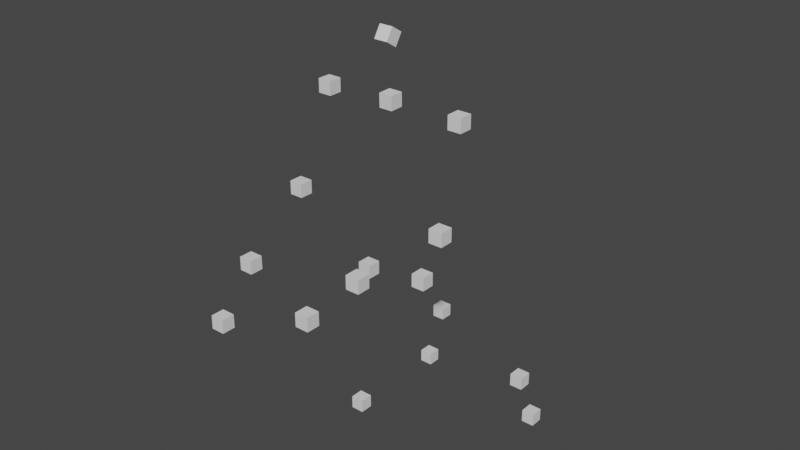 # Source: dead_hero.blend  (saved by Blender 3.2.14; exported with 4.5.12 LTS)
import bpy
from mathutils import Matrix  # noqa: F401  (used for matrix-valued properties, if any)

bpy.ops.wm.read_factory_settings(use_empty=True)
scene = bpy.context.scene
scene.name = 'Scene'

# ---- collections
col_collection = bpy.data.collections.new('Collection'); scene.collection.children.link(col_collection)
col_points = bpy.data.collections.new('points'); scene.collection.children.link(col_points)

# ---- world
world_world = bpy.data.worlds.new('World'); scene.world = world_world
world_world.use_nodes = True; world_world.node_tree.nodes.clear()
_N = world_world.node_tree.nodes; _L = world_world.node_tree.links
n0 = _N.new('ShaderNodeOutputWorld'); n0.name = 'World Output'; n0.location = (300, 300)
n1 = _N.new('ShaderNodeBackground'); n1.name = 'Background'; n1.location = (10, 300)
n1.inputs[0].default_value = (0.05088, 0.05088, 0.05088, 1.0)
_L.new(n1.outputs[0], n0.inputs[0])
n0.is_active_output = True
world_world.color = (0.05088, 0.05088, 0.05088)
world_world.use_sun_shadow = False
world_world.sun_shadow_jitter_overblur = 0.0

# ---- meshes
me_cube_001 = bpy.data.meshes.new('Cube.001')
me_cube_001.from_pydata([(-1.0, -1.0, -1.0), (-1.0, -1.0, 1.0), (-1.0, 1.0, -1.0), (-1.0, 1.0, 1.0), (1.0, -1.0, -1.0), (1.0, -1.0, 1.0), (1.0, 1.0, -1.0), (1.0, 1.0, 1.0)], [], [(0, 1, 3, 2), (2, 3, 7, 6), (6, 7, 5, 4), (4, 5, 1, 0), (2, 6, 4, 0), (7, 3, 1, 5)])
_uv = me_cube_001.uv_layers.new(name='UVMap')
_uv.uv.foreach_set('vector', [0.375, 0.0, 0.625, 0.0, 0.625, 0.25, 0.375, 0.25, 0.375, 0.25, 0.625, 0.25, 0.625, 0.5, 0.375, 0.5, 0.375, 0.5, 0.625, 0.5, 0.625, 0.75, 0.375, 0.75, 0.375, 0.75, 0.625, 0.75, 0.625, 1.0, 0.375, 1.0, 0.125, 0.5, 0.375, 0.5, 0.375, 0.75, 0.125, 0.75, 0.625, 0.5, 0.875, 0.5, 0.875, 0.75, 0.625, 0.75])
me_cube_001.update()
me_cube_002 = bpy.data.meshes.new('Cube.002')
me_cube_002.from_pydata([(-1.0, -1.0, -1.0), (-1.0, -1.0, 1.0), (-1.0, 1.0, -1.0), (-1.0, 1.0, 1.0), (1.0, -1.0, -1.0), (1.0, -1.0, 1.0), (1.0, 1.0, -1.0), (1.0, 1.0, 1.0)], [], [(0, 1, 3, 2), (2, 3, 7, 6), (6, 7, 5, 4), (4, 5, 1, 0), (2, 6, 4, 0), (7, 3, 1, 5)])
_uv = me_cube_002.uv_layers.new(name='UVMap')
_uv.uv.foreach_set('vector', [0.375, 0.0, 0.625, 0.0, 0.625, 0.25, 0.375, 0.25, 0.375, 0.25, 0.625, 0.25, 0.625, 0.5, 0.375, 0.5, 0.375, 0.5, 0.625, 0.5, 0.625, 0.75, 0.375, 0.75, 0.375, 0.75, 0.625, 0.75, 0.625, 1.0, 0.375, 1.0, 0.125, 0.5, 0.375, 0.5, 0.375, 0.75, 0.125, 0.75, 0.625, 0.5, 0.875, 0.5, 0.875, 0.75, 0.625, 0.75])
me_cube_002.update()
me_cube_003 = bpy.data.meshes.new('Cube.003')
me_cube_003.from_pydata([(-1.0, -1.0, -1.0), (-1.0, -1.0, 1.0), (-1.0, 1.0, -1.0), (-1.0, 1.0, 1.0), (1.0, -1.0, -1.0), (1.0, -1.0, 1.0), (1.0, 1.0, -1.0), (1.0, 1.0, 1.0)], [], [(0, 1, 3, 2), (2, 3, 7, 6), (6, 7, 5, 4), (4, 5, 1, 0), (2, 6, 4, 0), (7, 3, 1, 5)])
_uv = me_cube_003.uv_layers.new(name='UVMap')
_uv.uv.foreach_set('vector', [0.375, 0.0, 0.625, 0.0, 0.625, 0.25, 0.375, 0.25, 0.375, 0.25, 0.625, 0.25, 0.625, 0.5, 0.375, 0.5, 0.375, 0.5, 0.625, 0.5, 0.625, 0.75, 0.375, 0.75, 0.375, 0.75, 0.625, 0.75, 0.625, 1.0, 0.375, 1.0, 0.125, 0.5, 0.375, 0.5, 0.375, 0.75, 0.125, 0.75, 0.625, 0.5, 0.875, 0.5, 0.875, 0.75, 0.625, 0.75])
me_cube_003.update()
me_cube_004 = bpy.data.meshes.new('Cube.004')
me_cube_004.from_pydata([(-1.0, -1.0, -1.0), (-1.0, -1.0, 1.0), (-1.0, 1.0, -1.0), (-1.0, 1.0, 1.0), (1.0, -1.0, -1.0), (1.0, -1.0, 1.0), (1.0, 1.0, -1.0), (1.0, 1.0, 1.0)], [], [(0, 1, 3, 2), (2, 3, 7, 6), (6, 7, 5, 4), (4, 5, 1, 0), (2, 6, 4, 0), (7, 3, 1, 5)])
_uv = me_cube_004.uv_layers.new(name='UVMap')
_uv.uv.foreach_set('vector', [0.375, 0.0, 0.625, 0.0, 0.625, 0.25, 0.375, 0.25, 0.375, 0.25, 0.625, 0.25, 0.625, 0.5, 0.375, 0.5, 0.375, 0.5, 0.625, 0.5, 0.625, 0.75, 0.375, 0.75, 0.375, 0.75, 0.625, 0.75, 0.625, 1.0, 0.375, 1.0, 0.125, 0.5, 0.375, 0.5, 0.375, 0.75, 0.125, 0.75, 0.625, 0.5, 0.875, 0.5, 0.875, 0.75, 0.625, 0.75])
me_cube_004.update()
me_cube_005 = bpy.data.meshes.new('Cube.005')
me_cube_005.from_pydata([(-1.0, -1.0, -1.0), (-1.0, -1.0, 1.0), (-1.0, 1.0, -1.0), (-1.0, 1.0, 1.0), (1.0, -1.0, -1.0), (1.0, -1.0, 1.0), (1.0, 1.0, -1.0), (1.0, 1.0, 1.0)], [], [(0, 1, 3, 2), (2, 3, 7, 6), (6, 7, 5, 4), (4, 5, 1, 0), (2, 6, 4, 0), (7, 3, 1, 5)])
_uv = me_cube_005.uv_layers.new(name='UVMap')
_uv.uv.foreach_set('vector', [0.375, 0.0, 0.625, 0.0, 0.625, 0.25, 0.375, 0.25, 0.375, 0.25, 0.625, 0.25, 0.625, 0.5, 0.375, 0.5, 0.375, 0.5, 0.625, 0.5, 0.625, 0.75, 0.375, 0.75, 0.375, 0.75, 0.625, 0.75, 0.625, 1.0, 0.375, 1.0, 0.125, 0.5, 0.375, 0.5, 0.375, 0.75, 0.125, 0.75, 0.625, 0.5, 0.875, 0.5, 0.875, 0.75, 0.625, 0.75])
me_cube_005.update()
me_cube_006 = bpy.data.meshes.new('Cube.006')
me_cube_006.from_pydata([(-1.0, -1.0, -1.0), (-1.0, -1.0, 1.0), (-1.0, 1.0, -1.0), (-1.0, 1.0, 1.0), (1.0, -1.0, -1.0), (1.0, -1.0, 1.0), (1.0, 1.0, -1.0), (1.0, 1.0, 1.0)], [], [(0, 1, 3, 2), (2, 3, 7, 6), (6, 7, 5, 4), (4, 5, 1, 0), (2, 6, 4, 0), (7, 3, 1, 5)])
_uv = me_cube_006.uv_layers.new(name='UVMap')
_uv.uv.foreach_set('vector', [0.375, 0.0, 0.625, 0.0, 0.625, 0.25, 0.375, 0.25, 0.375, 0.25, 0.625, 0.25, 0.625, 0.5, 0.375, 0.5, 0.375, 0.5, 0.625, 0.5, 0.625, 0.75, 0.375, 0.75, 0.375, 0.75, 0.625, 0.75, 0.625, 1.0, 0.375, 1.0, 0.125, 0.5, 0.375, 0.5, 0.375, 0.75, 0.125, 0.75, 0.625, 0.5, 0.875, 0.5, 0.875, 0.75, 0.625, 0.75])
me_cube_006.update()
me_cube_008 = bpy.data.meshes.new('Cube.008')
me_cube_008.from_pydata([(-1.0, -1.0, -1.0), (-1.0, -1.0, 1.0), (-1.0, 1.0, -1.0), (-1.0, 1.0, 1.0), (1.0, -1.0, -1.0), (1.0, -1.0, 1.0), (1.0, 1.0, -1.0), (1.0, 1.0, 1.0)], [], [(0, 1, 3, 2), (2, 3, 7, 6), (6, 7, 5, 4), (4, 5, 1, 0), (2, 6, 4, 0), (7, 3, 1, 5)])
_uv = me_cube_008.uv_layers.new(name='UVMap')
_uv.uv.foreach_set('vector', [0.375, 0.0, 0.625, 0.0, 0.625, 0.25, 0.375, 0.25, 0.375, 0.25, 0.625, 0.25, 0.625, 0.5, 0.375, 0.5, 0.375, 0.5, 0.625, 0.5, 0.625, 0.75, 0.375, 0.75, 0.375, 0.75, 0.625, 0.75, 0.625, 1.0, 0.375, 1.0, 0.125, 0.5, 0.375, 0.5, 0.375, 0.75, 0.125, 0.75, 0.625, 0.5, 0.875, 0.5, 0.875, 0.75, 0.625, 0.75])
me_cube_008.update()
me_cube_009 = bpy.data.meshes.new('Cube.009')
me_cube_009.from_pydata([(-1.0, -1.0, -1.0), (-1.0, -1.0, 1.0), (-1.0, 1.0, -1.0), (-1.0, 1.0, 1.0), (1.0, -1.0, -1.0), (1.0, -1.0, 1.0), (1.0, 1.0, -1.0), (1.0, 1.0, 1.0)], [], [(0, 1, 3, 2), (2, 3, 7, 6), (6, 7, 5, 4), (4, 5, 1, 0), (2, 6, 4, 0), (7, 3, 1, 5)])
_uv = me_cube_009.uv_layers.new(name='UVMap')
_uv.uv.foreach_set('vector', [0.375, 0.0, 0.625, 0.0, 0.625, 0.25, 0.375, 0.25, 0.375, 0.25, 0.625, 0.25, 0.625, 0.5, 0.375, 0.5, 0.375, 0.5, 0.625, 0.5, 0.625, 0.75, 0.375, 0.75, 0.375, 0.75, 0.625, 0.75, 0.625, 1.0, 0.375, 1.0, 0.125, 0.5, 0.375, 0.5, 0.375, 0.75, 0.125, 0.75, 0.625, 0.5, 0.875, 0.5, 0.875, 0.75, 0.625, 0.75])
me_cube_009.update()
me_cube_010 = bpy.data.meshes.new('Cube.010')
me_cube_010.from_pydata([(-1.0, -1.0, -1.0), (-1.0, -1.0, 1.0), (-1.0, 1.0, -1.0), (-1.0, 1.0, 1.0), (1.0, -1.0, -1.0), (1.0, -1.0, 1.0), (1.0, 1.0, -1.0), (1.0, 1.0, 1.0)], [], [(0, 1, 3, 2), (2, 3, 7, 6), (6, 7, 5, 4), (4, 5, 1, 0), (2, 6, 4, 0), (7, 3, 1, 5)])
_uv = me_cube_010.uv_layers.new(name='UVMap')
_uv.uv.foreach_set('vector', [0.375, 0.0, 0.625, 0.0, 0.625, 0.25, 0.375, 0.25, 0.375, 0.25, 0.625, 0.25, 0.625, 0.5, 0.375, 0.5, 0.375, 0.5, 0.625, 0.5, 0.625, 0.75, 0.375, 0.75, 0.375, 0.75, 0.625, 0.75, 0.625, 1.0, 0.375, 1.0, 0.125, 0.5, 0.375, 0.5, 0.375, 0.75, 0.125, 0.75, 0.625, 0.5, 0.875, 0.5, 0.875, 0.75, 0.625, 0.75])
me_cube_010.update()
me_cube_011 = bpy.data.meshes.new('Cube.011')
me_cube_011.from_pydata([(-1.0, -1.0, -1.0), (-1.0, -1.0, 1.0), (-1.0, 1.0, -1.0), (-1.0, 1.0, 1.0), (1.0, -1.0, -1.0), (1.0, -1.0, 1.0), (1.0, 1.0, -1.0), (1.0, 1.0, 1.0)], [], [(0, 1, 3, 2), (2, 3, 7, 6), (6, 7, 5, 4), (4, 5, 1, 0), (2, 6, 4, 0), (7, 3, 1, 5)])
_uv = me_cube_011.uv_layers.new(name='UVMap')
_uv.uv.foreach_set('vector', [0.375, 0.0, 0.625, 0.0, 0.625, 0.25, 0.375, 0.25, 0.375, 0.25, 0.625, 0.25, 0.625, 0.5, 0.375, 0.5, 0.375, 0.5, 0.625, 0.5, 0.625, 0.75, 0.375, 0.75, 0.375, 0.75, 0.625, 0.75, 0.625, 1.0, 0.375, 1.0, 0.125, 0.5, 0.375, 0.5, 0.375, 0.75, 0.125, 0.75, 0.625, 0.5, 0.875, 0.5, 0.875, 0.75, 0.625, 0.75])
me_cube_011.update()
me_cube_012 = bpy.data.meshes.new('Cube.012')
me_cube_012.from_pydata([(-1.0, -1.0, -1.0), (-1.0, -1.0, 1.0), (-1.0, 1.0, -1.0), (-1.0, 1.0, 1.0), (1.0, -1.0, -1.0), (1.0, -1.0, 1.0), (1.0, 1.0, -1.0), (1.0, 1.0, 1.0)], [], [(0, 1, 3, 2), (2, 3, 7, 6), (6, 7, 5, 4), (4, 5, 1, 0), (2, 6, 4, 0), (7, 3, 1, 5)])
_uv = me_cube_012.uv_layers.new(name='UVMap')
_uv.uv.foreach_set('vector', [0.375, 0.0, 0.625, 0.0, 0.625, 0.25, 0.375, 0.25, 0.375, 0.25, 0.625, 0.25, 0.625, 0.5, 0.375, 0.5, 0.375, 0.5, 0.625, 0.5, 0.625, 0.75, 0.375, 0.75, 0.375, 0.75, 0.625, 0.75, 0.625, 1.0, 0.375, 1.0, 0.125, 0.5, 0.375, 0.5, 0.375, 0.75, 0.125, 0.75, 0.625, 0.5, 0.875, 0.5, 0.875, 0.75, 0.625, 0.75])
me_cube_012.update()
me_cube_013 = bpy.data.meshes.new('Cube.013')
me_cube_013.from_pydata([(-1.0, -1.0, -1.0), (-1.0, -1.0, 1.0), (-1.0, 1.0, -1.0), (-1.0, 1.0, 1.0), (1.0, -1.0, -1.0), (1.0, -1.0, 1.0), (1.0, 1.0, -1.0), (1.0, 1.0, 1.0)], [], [(0, 1, 3, 2), (2, 3, 7, 6), (6, 7, 5, 4), (4, 5, 1, 0), (2, 6, 4, 0), (7, 3, 1, 5)])
_uv = me_cube_013.uv_layers.new(name='UVMap')
_uv.uv.foreach_set('vector', [0.375, 0.0, 0.625, 0.0, 0.625, 0.25, 0.375, 0.25, 0.375, 0.25, 0.625, 0.25, 0.625, 0.5, 0.375, 0.5, 0.375, 0.5, 0.625, 0.5, 0.625, 0.75, 0.375, 0.75, 0.375, 0.75, 0.625, 0.75, 0.625, 1.0, 0.375, 1.0, 0.125, 0.5, 0.375, 0.5, 0.375, 0.75, 0.125, 0.75, 0.625, 0.5, 0.875, 0.5, 0.875, 0.75, 0.625, 0.75])
me_cube_013.update()
me_cube_014 = bpy.data.meshes.new('Cube.014')
me_cube_014.from_pydata([(-1.0, -1.0, -1.0), (-1.0, -1.0, 1.0), (-1.0, 1.0, -1.0), (-1.0, 1.0, 1.0), (1.0, -1.0, -1.0), (1.0, -1.0, 1.0), (1.0, 1.0, -1.0), (1.0, 1.0, 1.0)], [], [(0, 1, 3, 2), (2, 3, 7, 6), (6, 7, 5, 4), (4, 5, 1, 0), (2, 6, 4, 0), (7, 3, 1, 5)])
_uv = me_cube_014.uv_layers.new(name='UVMap')
_uv.uv.foreach_set('vector', [0.375, 0.0, 0.625, 0.0, 0.625, 0.25, 0.375, 0.25, 0.375, 0.25, 0.625, 0.25, 0.625, 0.5, 0.375, 0.5, 0.375, 0.5, 0.625, 0.5, 0.625, 0.75, 0.375, 0.75, 0.375, 0.75, 0.625, 0.75, 0.625, 1.0, 0.375, 1.0, 0.125, 0.5, 0.375, 0.5, 0.375, 0.75, 0.125, 0.75, 0.625, 0.5, 0.875, 0.5, 0.875, 0.75, 0.625, 0.75])
me_cube_014.update()
me_cube_015 = bpy.data.meshes.new('Cube.015')
me_cube_015.from_pydata([(-1.0, -1.0, -1.0), (-1.0, -1.0, 1.0), (-1.0, 1.0, -1.0), (-1.0, 1.0, 1.0), (1.0, -1.0, -1.0), (1.0, -1.0, 1.0), (1.0, 1.0, -1.0), (1.0, 1.0, 1.0)], [], [(0, 1, 3, 2), (2, 3, 7, 6), (6, 7, 5, 4), (4, 5, 1, 0), (2, 6, 4, 0), (7, 3, 1, 5)])
_uv = me_cube_015.uv_layers.new(name='UVMap')
_uv.uv.foreach_set('vector', [0.375, 0.0, 0.625, 0.0, 0.625, 0.25, 0.375, 0.25, 0.375, 0.25, 0.625, 0.25, 0.625, 0.5, 0.375, 0.5, 0.375, 0.5, 0.625, 0.5, 0.625, 0.75, 0.375, 0.75, 0.375, 0.75, 0.625, 0.75, 0.625, 1.0, 0.375, 1.0, 0.125, 0.5, 0.375, 0.5, 0.375, 0.75, 0.125, 0.75, 0.625, 0.5, 0.875, 0.5, 0.875, 0.75, 0.625, 0.75])
me_cube_015.update()
me_cube_016 = bpy.data.meshes.new('Cube.016')
me_cube_016.from_pydata([(-1.0, -1.0, -1.0), (-1.0, -1.0, 1.0), (-1.0, 1.0, -1.0), (-1.0, 1.0, 1.0), (1.0, -1.0, -1.0), (1.0, -1.0, 1.0), (1.0, 1.0, -1.0), (1.0, 1.0, 1.0)], [], [(0, 1, 3, 2), (2, 3, 7, 6), (6, 7, 5, 4), (4, 5, 1, 0), (2, 6, 4, 0), (7, 3, 1, 5)])
_uv = me_cube_016.uv_layers.new(name='UVMap')
_uv.uv.foreach_set('vector', [0.375, 0.0, 0.625, 0.0, 0.625, 0.25, 0.375, 0.25, 0.375, 0.25, 0.625, 0.25, 0.625, 0.5, 0.375, 0.5, 0.375, 0.5, 0.625, 0.5, 0.625, 0.75, 0.375, 0.75, 0.375, 0.75, 0.625, 0.75, 0.625, 1.0, 0.375, 1.0, 0.125, 0.5, 0.375, 0.5, 0.375, 0.75, 0.125, 0.75, 0.625, 0.5, 0.875, 0.5, 0.875, 0.75, 0.625, 0.75])
me_cube_016.update()
me_cube_017 = bpy.data.meshes.new('Cube.017')
me_cube_017.from_pydata([(-1.0, -1.0, -1.0), (-1.0, -1.0, 1.0), (-1.0, 1.0, -1.0), (-1.0, 1.0, 1.0), (1.0, -1.0, -1.0), (1.0, -1.0, 1.0), (1.0, 1.0, -1.0), (1.0, 1.0, 1.0)], [], [(0, 1, 3, 2), (2, 3, 7, 6), (6, 7, 5, 4), (4, 5, 1, 0), (2, 6, 4, 0), (7, 3, 1, 5)])
_uv = me_cube_017.uv_layers.new(name='UVMap')
_uv.uv.foreach_set('vector', [0.375, 0.0, 0.625, 0.0, 0.625, 0.25, 0.375, 0.25, 0.375, 0.25, 0.625, 0.25, 0.625, 0.5, 0.375, 0.5, 0.375, 0.5, 0.625, 0.5, 0.625, 0.75, 0.375, 0.75, 0.375, 0.75, 0.625, 0.75, 0.625, 1.0, 0.375, 1.0, 0.125, 0.5, 0.375, 0.5, 0.375, 0.75, 0.125, 0.75, 0.625, 0.5, 0.875, 0.5, 0.875, 0.75, 0.625, 0.75])
me_cube_017.update()
me_cube_018 = bpy.data.meshes.new('Cube.018')
me_cube_018.from_pydata([(-1.0, -1.0, -1.0), (-1.0, -1.0, 1.0), (-1.0, 1.0, -1.0), (-1.0, 1.0, 1.0), (1.0, -1.0, -1.0), (1.0, -1.0, 1.0), (1.0, 1.0, -1.0), (1.0, 1.0, 1.0)], [], [(0, 1, 3, 2), (2, 3, 7, 6), (6, 7, 5, 4), (4, 5, 1, 0), (2, 6, 4, 0), (7, 3, 1, 5)])
_uv = me_cube_018.uv_layers.new(name='UVMap')
_uv.uv.foreach_set('vector', [0.375, 0.0, 0.625, 0.0, 0.625, 0.25, 0.375, 0.25, 0.375, 0.25, 0.625, 0.25, 0.625, 0.5, 0.375, 0.5, 0.375, 0.5, 0.625, 0.5, 0.625, 0.75, 0.375, 0.75, 0.375, 0.75, 0.625, 0.75, 0.625, 1.0, 0.375, 1.0, 0.125, 0.5, 0.375, 0.5, 0.375, 0.75, 0.125, 0.75, 0.625, 0.5, 0.875, 0.5, 0.875, 0.75, 0.625, 0.75])
me_cube_018.update()
me_cube_019 = bpy.data.meshes.new('Cube.019')
me_cube_019.from_pydata([(-1.0, -1.0, -1.0), (-1.0, -1.0, 1.0), (-1.0, 1.0, -1.0), (-1.0, 1.0, 1.0), (1.0, -1.0, -1.0), (1.0, -1.0, 1.0), (1.0, 1.0, -1.0), (1.0, 1.0, 1.0)], [], [(0, 1, 3, 2), (2, 3, 7, 6), (6, 7, 5, 4), (4, 5, 1, 0), (2, 6, 4, 0), (7, 3, 1, 5)])
_uv = me_cube_019.uv_layers.new(name='UVMap')
_uv.uv.foreach_set('vector', [0.375, 0.0, 0.625, 0.0, 0.625, 0.25, 0.375, 0.25, 0.375, 0.25, 0.625, 0.25, 0.625, 0.5, 0.375, 0.5, 0.375, 0.5, 0.625, 0.5, 0.625, 0.75, 0.375, 0.75, 0.375, 0.75, 0.625, 0.75, 0.625, 1.0, 0.375, 1.0, 0.125, 0.5, 0.375, 0.5, 0.375, 0.75, 0.125, 0.75, 0.625, 0.5, 0.875, 0.5, 0.875, 0.75, 0.625, 0.75])
me_cube_019.update()
me_cube_020 = bpy.data.meshes.new('Cube.020')
me_cube_020.from_pydata([(-1.0, -1.0, -1.0), (-1.0, -1.0, 1.0), (-1.0, 1.0, -1.0), (-1.0, 1.0, 1.0), (1.0, -1.0, -1.0), (1.0, -1.0, 1.0), (1.0, 1.0, -1.0), (1.0, 1.0, 1.0)], [], [(0, 1, 3, 2), (2, 3, 7, 6), (6, 7, 5, 4), (4, 5, 1, 0), (2, 6, 4, 0), (7, 3, 1, 5)])
_uv = me_cube_020.uv_layers.new(name='UVMap')
_uv.uv.foreach_set('vector', [0.375, 0.0, 0.625, 0.0, 0.625, 0.25, 0.375, 0.25, 0.375, 0.25, 0.625, 0.25, 0.625, 0.5, 0.375, 0.5, 0.375, 0.5, 0.625, 0.5, 0.625, 0.75, 0.375, 0.75, 0.375, 0.75, 0.625, 0.75, 0.625, 1.0, 0.375, 1.0, 0.125, 0.5, 0.375, 0.5, 0.375, 0.75, 0.125, 0.75, 0.625, 0.5, 0.875, 0.5, 0.875, 0.75, 0.625, 0.75])
me_cube_020.update()
me_cube_021 = bpy.data.meshes.new('Cube.021')
me_cube_021.from_pydata([(-1.0, -1.0, -1.0), (-1.0, -1.0, 1.0), (-1.0, 1.0, -1.0), (-1.0, 1.0, 1.0), (1.0, -1.0, -1.0), (1.0, -1.0, 1.0), (1.0, 1.0, -1.0), (1.0, 1.0, 1.0)], [], [(0, 1, 3, 2), (2, 3, 7, 6), (6, 7, 5, 4), (4, 5, 1, 0), (2, 6, 4, 0), (7, 3, 1, 5)])
_uv = me_cube_021.uv_layers.new(name='UVMap')
_uv.uv.foreach_set('vector', [0.375, 0.0, 0.625, 0.0, 0.625, 0.25, 0.375, 0.25, 0.375, 0.25, 0.625, 0.25, 0.625, 0.5, 0.375, 0.5, 0.375, 0.5, 0.625, 0.5, 0.625, 0.75, 0.375, 0.75, 0.375, 0.75, 0.625, 0.75, 0.625, 1.0, 0.375, 1.0, 0.125, 0.5, 0.375, 0.5, 0.375, 0.75, 0.125, 0.75, 0.625, 0.5, 0.875, 0.5, 0.875, 0.75, 0.625, 0.75])
me_cube_021.update()
arm_metarig = bpy.data.armatures.new('metarig')  # bones are not reproduced

# ---- objects
ob_metarig = bpy.data.objects.new('metarig', arm_metarig)
ob_fl2 = bpy.data.objects.new('fl2', me_cube_001)
ob_fl1 = bpy.data.objects.new('fl1', me_cube_002)
ob_fr1 = bpy.data.objects.new('fr1', me_cube_003)
ob_fl3 = bpy.data.objects.new('fl3', me_cube_004)
ob_fl0 = bpy.data.objects.new('fl0', me_cube_005)
ob_fr0 = bpy.data.objects.new('fr0', me_cube_006)
ob_hl0 = bpy.data.objects.new('hl0', me_cube_008)
ob_hr1 = bpy.data.objects.new('hr1', me_cube_009)
ob_hl1 = bpy.data.objects.new('hl1', me_cube_010)
ob_hr2 = bpy.data.objects.new('hr2', me_cube_011)
ob_hr0 = bpy.data.objects.new('hr0', me_cube_012)
ob_hr3 = bpy.data.objects.new('hr3', me_cube_013)
ob_hl2 = bpy.data.objects.new('hl2', me_cube_014)
ob_hl3 = bpy.data.objects.new('hl3', me_cube_015)
ob_h2 = bpy.data.objects.new('h2', me_cube_016)
ob_h1 = bpy.data.objects.new('h1', me_cube_017)
ob_h0 = bpy.data.objects.new('h0', me_cube_018)
ob_h3 = bpy.data.objects.new('h3', me_cube_019)
ob_fr3 = bpy.data.objects.new('fr3', me_cube_020)
ob_fr2 = bpy.data.objects.new('fr2', me_cube_021)

# ---- transforms, parenting, visibility, modifiers, constraints
ob_metarig.location = (0.0, -0.004794, -0.2208)
ob_fl2.location = (0.209, 0.07698, 0.1632)
ob_fl2.scale = (0.02, 0.02, 0.02)
ob_fl1.location = (0.1535, -0.3812, 0.09317)
ob_fl1.scale = (0.02, 0.02, 0.02)
ob_fr1.location = (-0.171, -0.2139, 0.06669)
ob_fr1.scale = (0.02, 0.02, 0.02)
ob_fl3.location = (0.2253, 0.13, 0.006721)
ob_fl3.scale = (0.02, 0.02, 0.02)
ob_fl0.location = (0.09609, -0.2576, 0.6141)
ob_fl0.scale = (0.02, 0.02, 0.02)
ob_fr0.location = (-0.09921, -0.2519, 0.5788)
ob_fr0.scale = (0.02, 0.02, 0.02)
ob_hl0.location = (0.2193, -0.2757, 1.105)
ob_hl0.scale = (0.02, 0.02, 0.02)
ob_hr1.location = (-0.2543, -0.3501, 0.8172)
ob_hr1.scale = (0.02, 0.02, 0.02)
ob_hl1.location = (0.2397, -0.3699, 0.8417)
ob_hl1.scale = (0.02, 0.02, 0.02)
ob_hr2.location = (-0.2569, -0.5462, 0.6635)
ob_hr2.scale = (0.02, 0.02, 0.02)
ob_hr0.location = (-0.209, -0.2731, 1.099)
ob_hr0.scale = (0.02, 0.02, 0.02)
ob_hr3.location = (-0.2245, -0.6855, 0.5598)
ob_hr3.scale = (0.02, 0.02, 0.02)
ob_hl2.location = (0.1388, -0.5621, 0.7591)
ob_hl2.scale = (0.02, 0.02, 0.02)
ob_hl3.location = (0.07501, -0.6746, 0.6813)
ob_hl3.scale = (0.02, 0.02, 0.02)
ob_h2.location = (0.00359, -0.1483, 1.449)
ob_h2.rotation_euler = (-0.5619, -0.0, -0.002848)
ob_h2.scale = (0.02, 0.02, 0.02)
ob_h1.location = (0.007773, -0.2909, 1.282)
ob_h1.rotation_euler = (-0.5619, -0.0, 0.0)
ob_h1.scale = (0.02, 0.02, 0.02)
ob_h0.location = (0.001498, -0.274, 1.109)
ob_h0.rotation_euler = (0.02287, -0.0, 0.0)
ob_h0.scale = (0.02, 0.02, 0.02)
ob_h3.location = (0.00359, -0.3546, 1.442)
ob_h3.rotation_euler = (-0.5619, -0.0, 0.0)
ob_h3.scale = (0.02, 0.02, 0.02)
ob_fr3.location = (-0.2156, 0.1795, 0.01621)
ob_fr3.scale = (0.02, 0.02, 0.02)
ob_fr2.location = (-0.2111, 0.2356, 0.1673)
ob_fr2.scale = (0.02, 0.02, 0.02)

# ---- collection membership
col_collection.objects.link(ob_metarig)
col_points.objects.link(ob_fl2)
col_points.objects.link(ob_fl1)
col_points.objects.link(ob_fr1)
col_points.objects.link(ob_fl3)
col_points.objects.link(ob_fl0)
col_points.objects.link(ob_fr0)
col_points.objects.link(ob_hl0)
col_points.objects.link(ob_hr1)
col_points.objects.link(ob_hl1)
col_points.objects.link(ob_hr2)
col_points.objects.link(ob_hr0)
col_points.objects.link(ob_hr3)
col_points.objects.link(ob_hl2)
col_points.objects.link(ob_hl3)
col_points.objects.link(ob_h2)
col_points.objects.link(ob_h1)
col_points.objects.link(ob_h0)
col_points.objects.link(ob_h3)
col_points.objects.link(ob_fr3)
col_points.objects.link(ob_fr2)
def _layer_coll(name, lc=None):
    lc = lc or bpy.context.view_layer.layer_collection
    for c in lc.children:
        if c.name == name: return c
        r = _layer_coll(name, c)
        if r: return r
_layer_coll('Collection').exclude = True

# ---- scene / render settings (as saved in the file)
scene.frame_start = 1; scene.frame_end = 40; scene.frame_set(11)
scene.render.engine = 'BLENDER_EEVEE_NEXT'
scene.cycles.sampling_pattern = 'TABULATED_SOBOL'
scene.cycles.use_light_tree = False
scene.view_settings.view_transform = 'Filmic'
bpy.context.view_layer.update()

# ---- added for rendering (the .blend has no active camera and no usable light): camera, sun
cam_auto = bpy.data.cameras.new('AutoCamera')
cam_auto.lens = 50.0
cam_auto.sensor_width = 36.0
cam_auto.clip_end = 1000.0
ob_auto_camera = bpy.data.objects.new('AutoCamera', cam_auto)
scene.collection.objects.link(ob_auto_camera)
ob_auto_camera.location = (1.70559, -2.28201, 2.10328)
ob_auto_camera.rotation_euler = (1.09748, -7.21219e-08, 0.694738)
scene.camera = ob_auto_camera
light_auto_sun = bpy.data.lights.new('AutoSun', 'SUN')
light_auto_sun.energy = 3.0
light_auto_sun.angle = 0.0523599
ob_auto_sun = bpy.data.objects.new('AutoSun', light_auto_sun)
scene.collection.objects.link(ob_auto_sun)
ob_auto_sun.rotation_euler = (0.872665, 0.174533, 0.523599)
bpy.context.view_layer.update()
